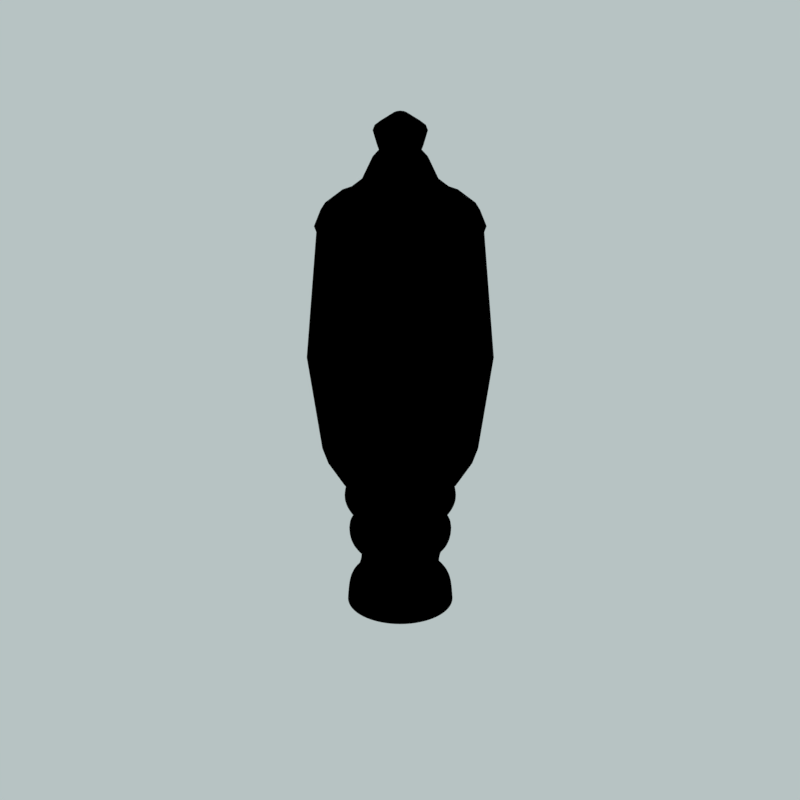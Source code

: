 # Source: tmo2_V001.blend  (saved by Blender 2.79.0; exported with 4.5.12 LTS)
import bpy
from mathutils import Matrix  # noqa: F401  (used for matrix-valued properties, if any)

bpy.ops.wm.read_factory_settings(use_empty=True)
scene = bpy.context.scene
scene.name = 'Scene'

# ---- collections
col_collection_1 = bpy.data.collections.new('Collection 1'); scene.collection.children.link(col_collection_1)

# ---- materials (node trees are filled in below, after node groups)
mat_brass = bpy.data.materials.new('brass')
mat_brass.alpha_threshold = 0.0
mat_brass.use_transparent_shadow = False
mat_brass.diffuse_color = (0.5225, 0.4088, 0.2814, 1.0)
mat_brass.specular_color = (1.0, 0.8675, 0.3637)
mat_brass.roughness = 0.5
mat_brass.specular_intensity = 1.0
mat_glass = bpy.data.materials.new('glass')
mat_glass.alpha_threshold = 0.0
mat_glass.use_transparent_shadow = False
mat_glass.diffuse_color = (0.7335, 0.6707, 0.5851, 1.0)
mat_glass.specular_color = (1.0, 0.8629, 0.5203)
mat_glass.roughness = 0.5
mat_glass.specular_intensity = 0.2906
mat_guide = bpy.data.materials.new('guide')
mat_guide.alpha_threshold = 0.0
mat_guide.use_transparent_shadow = False
mat_guide.diffuse_color = (1.0, 0.0, 0.004819, 1.0)
mat_guide.roughness = 0.5

# ---- material node trees

# ---- world
world_world = bpy.data.worlds.new('World'); scene.world = world_world
world_world.color = (0.4735, 0.5457, 0.5457)
world_world.use_sun_shadow = False
world_world.sun_shadow_jitter_overblur = 0.0
world_world.cycles.sampling_method = 'MANUAL'
world_world.light_settings.distance = 0.0

# ---- cameras
cam_camera = bpy.data.cameras.new('Camera')
cam_camera.type = 'ORTHO'
cam_camera.sensor_fit = 'HORIZONTAL'
cam_camera.clip_start = 220.0
cam_camera.clip_end = 340.0
cam_camera.lens = 35.0
cam_camera.sensor_width = 1.0
cam_camera.sensor_height = 18.0
cam_camera.ortho_scale = 8.486
cam_camera.shift_x = -0.000345
cam_camera.shift_y = 0.25
cam_camera.dof.focus_distance = 0.0
cam_camera.dof.aperture_fstop = 128.0
cam_camera.dof.aperture_blades = 6

# ---- lights
light_lightdome = bpy.data.lights.new('LightDome', 'SUN')
light_lightdome.transmission_factor = 0.0
light_lightdome.angle = 0.1993
light_lightdome.energy = 0.1
light_lightdome.shadow_buffer_clip_start = 0.5
light_lightdome.shadow_soft_size = 0.1
light_lightdome.shadow_cascade_max_distance = 1000.0
light_fillerlight = bpy.data.lights.new('FillerLight', 'SUN')
light_fillerlight.transmission_factor = 0.0
light_fillerlight.angle = 0.9273
light_fillerlight.energy = 0.5
light_fillerlight.shadow_buffer_clip_start = 0.5
light_fillerlight.shadow_soft_size = 0.5
light_fillerlight.shadow_cascade_max_distance = 1000.0
light_mainlight = bpy.data.lights.new('MainLight', 'SUN')
light_mainlight.transmission_factor = 0.0
light_mainlight.angle = 0.9273
light_mainlight.energy = 1.3
light_mainlight.shadow_buffer_clip_start = 0.5
light_mainlight.shadow_soft_size = 0.5
light_mainlight.shadow_cascade_max_distance = 1000.0

# ---- meshes
me_cylinder_004 = bpy.data.meshes.new('Cylinder.004')
me_cylinder_004.from_pydata([(0.03538, -0.01465, 4.443), (0.02708, -0.02708, 4.443), (1.041e-08, -0.03829, 4.443), (-0.01465, -0.03538, 4.443), (-0.03538, -0.01465, 4.443), (-0.03829, -4.628e-09, 4.443), (-0.02708, 0.02708, 4.443), (-0.01465, 0.03538, 4.443), (6.456e-09, 0.03829, 4.443), (0.01465, 0.03538, 4.443), (0.03538, 0.01465, 4.443), (0.03829, 3.84e-09, 4.443), (0.01465, -0.03538, 4.443), (-0.02708, -0.02708, 4.443), (-0.03538, 0.01465, 4.443), (0.02708, 0.02708, 4.443), (-0.02653, 0.06406, 4.582), (-0.04903, 0.04903, 4.582), (-0.06406, 0.02653, 4.582), (-0.06934, -2.339e-09, 4.582), (-0.06406, -0.02653, 4.582), (-0.04903, -0.04903, 4.582), (-0.02653, -0.06406, 4.582), (2.092e-08, -0.06934, 4.582), (0.02653, -0.06406, 4.582), (0.04903, -0.04903, 4.582), (0.06406, -0.02653, 4.582), (0.06934, 1.299e-08, 4.582), (0.06406, 0.02653, 4.582), (0.04903, 0.04903, 4.582), (0.02653, 0.06406, 4.582), (1.376e-08, 0.06934, 4.582), (-4.843e-08, 0.1263, 2.096), (0.0, 0.2698, 2.237), (-1.42e-08, 0.2278, 2.138), (-5.029e-08, 0.1263, 4.304), (0.0, 0.2698, 4.163), (-1.467e-08, 0.2278, 4.262), (0.04835, 0.1167, 2.096), (0.1032, 0.2492, 2.237), (0.08716, 0.2104, 2.138), (0.04835, 0.1167, 4.304), (0.1032, 0.2492, 4.163), (0.08716, 0.2104, 4.262), (0.08934, 0.08934, 2.096), (0.1908, 0.1908, 2.237), (0.1611, 0.1611, 2.138), (0.08934, 0.08934, 4.304), (0.1908, 0.1908, 4.163), (0.1611, 0.1611, 4.262), (0.1167, 0.04835, 2.096), (0.2492, 0.1032, 2.237), (0.2104, 0.08716, 2.138), (0.1167, 0.04835, 4.304), (0.2492, 0.1032, 4.163), (0.2104, 0.08716, 4.262), (0.1263, 3.166e-08, 2.096), (0.2698, -1.179e-08, 2.237), (0.2278, 1.164e-09, 2.138), (0.1263, 2.98e-08, 4.304), (0.2698, -1.179e-08, 4.163), (0.2278, 4.657e-10, 4.262), (0.1167, -0.04835, 2.096), (0.2492, -0.1032, 2.237), (0.2104, -0.08716, 2.138), (0.1167, -0.04835, 4.304), (0.2492, -0.1032, 4.163), (0.2104, -0.08716, 4.262), (0.08934, -0.08934, 2.096), (0.1908, -0.1908, 2.237), (0.1611, -0.1611, 2.138), (0.08934, -0.08934, 4.304), (0.1908, -0.1908, 4.163), (0.1611, -0.1611, 4.262), (0.04835, -0.1167, 2.096), (0.1032, -0.2492, 2.237), (0.08716, -0.2104, 2.138), (0.04835, -0.1167, 4.304), (0.1032, -0.2492, 4.163), (0.08716, -0.2104, 4.262), (-3.725e-08, -0.1263, 2.096), (4.073e-08, -0.2698, 2.237), (1.793e-08, -0.2278, 2.138), (-3.725e-08, -0.1263, 4.304), (4.073e-08, -0.2698, 4.163), (1.816e-08, -0.2278, 4.262), (-0.04835, -0.1167, 2.096), (-0.1032, -0.2492, 2.237), (-0.08716, -0.2104, 2.138), (-0.04835, -0.1167, 4.304), (-0.1032, -0.2492, 4.163), (-0.08716, -0.2104, 4.262), (-0.08934, -0.08934, 2.096), (-0.1908, -0.1908, 2.237), (-0.1611, -0.1611, 2.138), (-0.08934, -0.08934, 4.304), (-0.1908, -0.1908, 4.163), (-0.1611, -0.1611, 4.262), (-0.1167, -0.04835, 2.096), (-0.2492, -0.1032, 2.237), (-0.2104, -0.08716, 2.138), (-0.1167, -0.04835, 4.304), (-0.2492, -0.1032, 4.163), (-0.2104, -0.08716, 4.262), (-0.1263, 3.725e-09, 2.096), (-0.2698, 3.217e-09, 2.237), (-0.2278, 3.26e-09, 2.138), (-0.1263, 1.863e-09, 4.304), (-0.2698, 3.217e-09, 4.163), (-0.2278, 2.794e-09, 4.262), (-0.1167, 0.04835, 2.096), (-0.2492, 0.1032, 2.237), (-0.2104, 0.08716, 2.138), (-0.1167, 0.04835, 4.304), (-0.2492, 0.1032, 4.163), (-0.2104, 0.08716, 4.262), (-0.08934, 0.08934, 2.096), (-0.1908, 0.1908, 2.237), (-0.1611, 0.1611, 2.138), (-0.08934, 0.08934, 4.304), (-0.1908, 0.1908, 4.163), (-0.1611, 0.1611, 4.262), (-0.04835, 0.1167, 2.096), (-0.1032, 0.2492, 2.237), (-0.08716, 0.2104, 2.138), (-0.04835, 0.1167, 4.304), (-0.1032, 0.2492, 4.163), (-0.08716, 0.2104, 4.262), (-0.02653, 0.06406, 4.717), (2.621e-07, 0.06934, 4.717), (-0.04903, 0.04903, 4.717), (-0.06406, 0.02653, 4.717), (-0.06934, -2.339e-09, 4.717), (-0.06406, -0.02653, 4.717), (-0.04903, -0.04903, 4.717), (-0.02653, -0.06406, 4.717), (2.693e-07, -0.06934, 4.717), (0.02653, -0.06406, 4.717), (0.04903, -0.04903, 4.717), (0.06406, -0.02653, 4.717), (0.06934, 1.299e-08, 4.717), (0.06406, 0.02653, 4.717), (0.04903, 0.04903, 4.717), (0.02653, 0.06406, 4.717), (0.08437, 0.02431, 1.771), (0.07692, 0.01316, 1.771), (0.0743, 4.099e-10, 1.771), (0.07692, -0.01316, 1.771), (0.08437, -0.02431, 1.771), (1.269e-08, -1.164e-08, 2.096), (0.09552, -0.03176, 1.771), (0.1087, -0.03438, 1.771), (0.1218, -0.03176, 1.771), (3.196e-07, -9.779e-09, 4.773), (0.133, -0.02431, 1.771), (0.1404, -0.01316, 1.771), (0.1431, -1.503e-09, 1.771), (0.1404, 0.01316, 1.771), (0.133, 0.02431, 1.771), (0.1087, 0.03438, 1.771), (0.1218, 0.03176, 1.771), (0.09552, 0.03176, 1.771), (0.1087, 1.36e-11, 1.771), (0.08437, -0.02431, 2.134), (0.1087, 1.36e-11, 2.134), (0.07692, -0.01316, 2.134), (0.1404, 0.01316, 2.134), (0.1431, -1.503e-09, 2.134), (0.0743, 4.099e-10, 2.134), (0.07692, 0.01316, 2.134), (0.133, -0.02431, 2.134), (0.08437, 0.02431, 2.134), (0.1218, -0.03176, 2.134), (0.09552, 0.03176, 2.134), (0.1087, -0.03438, 2.134), (0.1087, 0.03438, 2.134), (0.1218, 0.03176, 2.134), (0.09552, -0.03176, 2.134), (0.133, 0.02431, 2.134), (0.1404, -0.01316, 2.134), (-0.08437, 0.02431, 1.771), (-0.07692, 0.01316, 1.771), (-0.0743, 4.099e-10, 1.771), (-0.07692, -0.01316, 1.771), (-0.08437, -0.02431, 1.771), (-0.09552, -0.03176, 1.771), (-0.1087, -0.03438, 1.771), (-0.1218, -0.03176, 1.771), (-0.133, -0.02431, 1.771), (-0.1404, -0.01316, 1.771), (-0.1431, -1.503e-09, 1.771), (-0.1404, 0.01316, 1.771), (-0.133, 0.02431, 1.771), (-0.1087, 0.03438, 1.771), (-0.1218, 0.03176, 1.771), (-0.09552, 0.03176, 1.771), (-0.1087, 1.36e-11, 1.771), (-0.08437, -0.02431, 2.134), (-0.1087, 1.36e-11, 2.134), (-0.07692, -0.01316, 2.134), (-0.1404, 0.01316, 2.134), (-0.1431, -1.503e-09, 2.134), (-0.0743, 4.099e-10, 2.134), (-0.07692, 0.01316, 2.134), (-0.133, -0.02431, 2.134), (-0.08437, 0.02431, 2.134), (-0.1218, -0.03176, 2.134), (-0.09552, 0.03176, 2.134), (-0.1087, -0.03438, 2.134), (-0.1087, 0.03438, 2.134), (-0.1218, 0.03176, 2.134), (-0.09552, -0.03176, 2.134), (-0.133, 0.02431, 2.134), (-0.1404, -0.01316, 2.134), (0.0, 0.2698, 2.879), (0.0, 0.2698, 3.521), (0.1032, 0.2492, 3.521), (0.1032, 0.2492, 2.879), (-0.1032, 0.2492, 2.879), (-0.1032, 0.2492, 3.521), (0.1908, 0.1908, 3.521), (0.1908, 0.1908, 2.879), (0.2492, 0.1032, 3.521), (0.2492, 0.1032, 2.879), (0.2698, -1.179e-08, 3.521), (0.2698, -1.179e-08, 2.879), (0.2492, -0.1032, 3.521), (0.2492, -0.1032, 2.879), (0.1908, -0.1908, 3.521), (0.1908, -0.1908, 2.879), (0.1032, -0.2492, 3.521), (0.1032, -0.2492, 2.879), (4.073e-08, -0.2698, 3.521), (4.073e-08, -0.2698, 2.879), (-0.1032, -0.2492, 3.521), (-0.1032, -0.2492, 2.879), (-0.1908, -0.1908, 3.521), (-0.1908, -0.1908, 2.879), (-0.2492, -0.1032, 3.521), (-0.2492, -0.1032, 2.879), (-0.2698, 3.217e-09, 3.521), (-0.2698, 3.217e-09, 2.879), (-0.2492, 0.1032, 3.521), (-0.2492, 0.1032, 2.879), (-0.1908, 0.1908, 3.521), (-0.1908, 0.1908, 2.879)], [], [(219, 126, 36, 215), (220, 48, 54, 222), (222, 54, 60, 224), (224, 60, 66, 226), (226, 66, 72, 228), (228, 72, 78, 230), (230, 78, 84, 232), (232, 84, 90, 234), (234, 90, 96, 236), (236, 96, 102, 238), (238, 102, 108, 240), (240, 108, 114, 242), (242, 114, 120, 244), (244, 120, 126, 219), (216, 42, 48, 220), (22, 23, 136, 135), (1, 0, 26, 25), (215, 36, 42, 216), (33, 39, 40, 34), (34, 40, 38, 32), (42, 36, 37, 43), (43, 37, 35, 41), (39, 45, 46, 40), (40, 46, 44, 38), (48, 42, 43, 49), (49, 43, 41, 47), (45, 51, 52, 46), (46, 52, 50, 44), (54, 48, 49, 55), (55, 49, 47, 53), (51, 57, 58, 52), (52, 58, 56, 50), (60, 54, 55, 61), (61, 55, 53, 59), (57, 63, 64, 58), (58, 64, 62, 56), (66, 60, 61, 67), (67, 61, 59, 65), (63, 69, 70, 64), (64, 70, 68, 62), (72, 66, 67, 73), (73, 67, 65, 71), (69, 75, 76, 70), (70, 76, 74, 68), (78, 72, 73, 79), (79, 73, 71, 77), (75, 81, 82, 76), (76, 82, 80, 74), (84, 78, 79, 85), (85, 79, 77, 83), (81, 87, 88, 82), (82, 88, 86, 80), (90, 84, 85, 91), (91, 85, 83, 89), (87, 93, 94, 88), (88, 94, 92, 86), (96, 90, 91, 97), (97, 91, 89, 95), (93, 99, 100, 94), (94, 100, 98, 92), (102, 96, 97, 103), (103, 97, 95, 101), (99, 105, 106, 100), (100, 106, 104, 98), (108, 102, 103, 109), (109, 103, 101, 107), (105, 111, 112, 106), (106, 112, 110, 104), (114, 108, 109, 115), (115, 109, 107, 113), (111, 117, 118, 112), (112, 118, 116, 110), (120, 114, 115, 121), (121, 115, 113, 119), (117, 123, 124, 118), (118, 124, 122, 116), (126, 120, 121, 127), (127, 121, 119, 125), (123, 33, 34, 124), (124, 34, 32, 122), (36, 126, 127, 37), (37, 127, 125, 35), (74, 80, 149), (3, 2, 23, 22), (5, 4, 20, 19), (7, 6, 17, 16), (9, 8, 31, 30), (11, 10, 28, 27), (12, 1, 25, 24), (13, 3, 22, 21), (14, 5, 19, 18), (15, 9, 30, 29), (0, 11, 27, 26), (2, 12, 24, 23), (4, 13, 21, 20), (6, 14, 18, 17), (10, 15, 29, 28), (8, 7, 16, 31), (35, 125, 7, 8), (53, 47, 15, 10), (119, 113, 14, 6), (101, 95, 13, 4), (83, 77, 12, 2), (65, 59, 11, 0), (47, 41, 9, 15), (113, 107, 5, 14), (95, 89, 3, 13), (77, 71, 1, 12), (59, 53, 10, 11), (41, 35, 8, 9), (125, 119, 6, 7), (107, 101, 4, 5), (89, 83, 2, 3), (71, 65, 0, 1), (140, 141, 153), (31, 16, 128, 129), (30, 31, 129, 143), (23, 24, 137, 136), (16, 17, 130, 128), (24, 25, 138, 137), (17, 18, 131, 130), (25, 26, 139, 138), (18, 19, 132, 131), (26, 27, 140, 139), (19, 20, 133, 132), (27, 28, 141, 140), (20, 21, 134, 133), (28, 29, 142, 141), (21, 22, 135, 134), (29, 30, 143, 142), (104, 110, 149), (133, 134, 153), (141, 142, 153), (134, 135, 153), (142, 143, 153), (135, 136, 153), (129, 128, 153), (143, 129, 153), (136, 137, 153), (128, 130, 153), (137, 138, 153), (130, 131, 153), (138, 139, 153), (131, 132, 153), (139, 140, 153), (132, 133, 153), (86, 92, 149), (68, 74, 149), (50, 56, 149), (122, 32, 149), (116, 122, 149), (98, 104, 149), (80, 86, 149), (62, 68, 149), (32, 38, 149), (44, 50, 149), (110, 116, 149), (92, 98, 149), (146, 162, 147), (38, 44, 149), (56, 62, 149), (155, 162, 156), (145, 162, 146), (154, 162, 155), (144, 162, 145), (152, 162, 154), (161, 162, 144), (151, 162, 152), (160, 162, 159), (159, 162, 161), (150, 162, 151), (158, 162, 160), (148, 162, 150), (157, 162, 158), (156, 162, 157), (147, 162, 148), (168, 165, 164), (179, 167, 164), (169, 168, 164), (170, 179, 164), (171, 169, 164), (172, 170, 164), (173, 171, 164), (174, 172, 164), (176, 175, 164), (175, 173, 164), (177, 174, 164), (178, 176, 164), (163, 177, 164), (166, 178, 164), (167, 166, 164), (165, 163, 164), (152, 154, 170, 172), (144, 145, 169, 171), (154, 155, 179, 170), (145, 146, 168, 169), (155, 156, 167, 179), (146, 147, 165, 168), (156, 157, 166, 167), (147, 148, 163, 165), (157, 158, 178, 166), (148, 150, 177, 163), (158, 160, 176, 178), (150, 151, 174, 177), (159, 161, 173, 175), (160, 159, 175, 176), (151, 152, 172, 174), (161, 144, 171, 173), (182, 196, 183), (189, 196, 190), (181, 196, 182), (188, 196, 189), (180, 196, 181), (187, 196, 188), (195, 196, 180), (186, 196, 187), (194, 196, 193), (193, 196, 195), (185, 196, 186), (192, 196, 194), (184, 196, 185), (191, 196, 192), (190, 196, 191), (183, 196, 184), (202, 199, 198), (213, 201, 198), (203, 202, 198), (204, 213, 198), (205, 203, 198), (206, 204, 198), (207, 205, 198), (208, 206, 198), (210, 209, 198), (209, 207, 198), (211, 208, 198), (212, 210, 198), (197, 211, 198), (200, 212, 198), (201, 200, 198), (199, 197, 198), (187, 188, 204, 206), (180, 181, 203, 205), (188, 189, 213, 204), (181, 182, 202, 203), (189, 190, 201, 213), (182, 183, 199, 202), (190, 191, 200, 201), (183, 184, 197, 199), (191, 192, 212, 200), (184, 185, 211, 197), (192, 194, 210, 212), (185, 186, 208, 211), (193, 195, 207, 209), (194, 193, 209, 210), (186, 187, 206, 208), (195, 180, 205, 207), (33, 214, 217, 39), (214, 215, 216, 217), (39, 217, 221, 45), (217, 216, 220, 221), (117, 245, 218, 123), (245, 244, 219, 218), (111, 243, 245, 117), (243, 242, 244, 245), (105, 241, 243, 111), (241, 240, 242, 243), (99, 239, 241, 105), (239, 238, 240, 241), (93, 237, 239, 99), (237, 236, 238, 239), (87, 235, 237, 93), (235, 234, 236, 237), (81, 233, 235, 87), (233, 232, 234, 235), (75, 231, 233, 81), (231, 230, 232, 233), (69, 229, 231, 75), (229, 228, 230, 231), (63, 227, 229, 69), (227, 226, 228, 229), (57, 225, 227, 63), (225, 224, 226, 227), (51, 223, 225, 57), (223, 222, 224, 225), (45, 221, 223, 51), (221, 220, 222, 223), (123, 218, 214, 33), (218, 219, 215, 214)])
me_cylinder_004.polygons.foreach_set('material_index', [1, 1, 1, 1, 1, 1, 1, 1, 1, 1, 1, 1, 1, 1, 1, 1, 1, 1, 1, 1, 1, 1, 1, 1, 1, 1, 1, 1, 1, 1, 1, 1, 1, 1, 1, 1, 1, 1, 1, 1, 1, 1, 1, 1, 1, 1, 1, 1, 1, 1, 1, 1, 1, 1, 1, 1, 1, 1, 1, 1, 1, 1, 1, 1, 1, 1, 1, 1, 1, 1, 1, 1, 1, 1, 1, 1, 1, 1, 1, 1, 1, 1, 1, 1, 1, 1, 1, 1, 1, 1, 1, 1, 1, 1, 1, 1, 1, 1, 1, 1, 1, 1, 1, 1, 1, 1, 1, 1, 1, 1, 1, 1, 1, 1, 1, 1, 1, 1, 1, 1, 1, 1, 1, 1, 1, 1, 1, 1, 1, 1, 1, 1, 1, 1, 1, 1, 1, 1, 1, 1, 1, 1, 1, 1, 1, 1, 1, 1, 1, 1, 1, 1, 1, 1, 1, 1, 1, 1, 1, 1, 1, 1, 1, 1, 1, 1, 1, 1, 1, 1, 1, 1, 1, 1, 1, 1, 1, 1, 1, 1, 1, 1, 1, 1, 1, 1, 1, 1, 1, 1, 1, 1, 1, 1, 1, 1, 1, 1, 1, 1, 1, 1, 1, 1, 1, 1, 1, 1, 1, 1, 1, 1, 1, 1, 1, 1, 1, 1, 1, 1, 1, 1, 1, 1, 1, 1, 1, 1, 1, 1, 1, 1, 1, 1, 1, 1, 1, 1, 1, 1, 1, 1, 1, 1, 1, 1, 1, 1, 1, 1, 1, 1, 1, 1, 1, 1, 1, 0, 1, 0, 1, 0, 1, 0, 1, 0, 1, 0, 1, 0, 1, 0, 1, 0, 1, 0, 1, 0, 1, 0, 1, 0, 1, 0, 1, 0, 1, 0])
me_cylinder_004.materials.append(mat_brass)
me_cylinder_004.materials.append(mat_glass)
me_cylinder_004.use_remesh_preserve_volume = False
me_cylinder_004.use_remesh_preserve_attributes = False
me_cylinder_004.use_mirror_vertex_groups = False
me_cylinder_004.update()
me_cylinder_002 = bpy.data.meshes.new('Cylinder.002')
me_cylinder_002.from_pydata([(0.0, 0.1541, 3.382), (0.05898, 0.1424, 3.382), (0.109, 0.109, 3.382), (0.1424, 0.05898, 3.382), (0.1541, -6.737e-09, 3.382), (0.1424, -0.05898, 3.382), (0.109, -0.109, 3.382), (0.05898, -0.1424, 3.382), (2.327e-08, -0.1541, 3.382), (-0.05898, -0.1424, 3.382), (-0.109, -0.109, 3.382), (-0.1424, -0.05898, 3.382), (-0.1541, 1.838e-09, 3.382), (-0.1424, 0.05898, 3.382), (-0.109, 0.109, 3.382), (-0.05898, 0.1424, 3.382), (0.0, 0.185, 3.5), (0.07078, 0.1709, 3.5), (0.1308, 0.1308, 3.5), (0.1709, 0.07078, 3.5), (0.185, -8.085e-09, 3.5), (0.1709, -0.07078, 3.5), (0.1308, -0.1308, 3.5), (0.07078, -0.1709, 3.5), (2.793e-08, -0.185, 3.5), (-0.07078, -0.1709, 3.5), (-0.1308, -0.1308, 3.5), (-0.1709, -0.07078, 3.5), (-0.185, 2.206e-09, 3.5), (-0.1709, 0.07078, 3.5), (-0.1308, 0.1308, 3.5), (-0.07078, 0.1709, 3.5), (0.0, 0.05549, 3.618), (0.02123, 0.05126, 3.618), (0.03924, 0.03924, 3.618), (0.05126, 0.02123, 3.618), (0.05549, -2.425e-09, 3.618), (0.05126, -0.02123, 3.618), (0.03924, -0.03924, 3.618), (0.02123, -0.05126, 3.618), (8.378e-09, -0.05549, 3.618), (-0.02123, -0.05126, 3.618), (-0.03924, -0.03924, 3.618), (-0.05126, -0.02123, 3.618), (-0.05549, 6.617e-10, 3.618), (-0.05126, 0.02123, 3.618), (-0.03924, 0.03924, 3.618), (-0.02123, 0.05126, 3.618), (3.116e-09, -9.585e-10, 3.618)], [], [(9, 25, 26, 10), (2, 18, 19, 3), (10, 26, 27, 11), (3, 19, 20, 4), (11, 27, 28, 12), (4, 20, 21, 5), (12, 28, 29, 13), (5, 21, 22, 6), (13, 29, 30, 14), (6, 22, 23, 7), (14, 30, 31, 15), (7, 23, 24, 8), (0, 16, 17, 1), (15, 31, 16, 0), (8, 24, 25, 9), (1, 17, 18, 2), (31, 47, 32, 16), (24, 40, 41, 25), (17, 33, 34, 18), (25, 41, 42, 26), (18, 34, 35, 19), (26, 42, 43, 27), (19, 35, 36, 20), (27, 43, 44, 28), (20, 36, 37, 21), (28, 44, 45, 29), (21, 37, 38, 22), (29, 45, 46, 30), (22, 38, 39, 23), (30, 46, 47, 31), (23, 39, 40, 24), (16, 32, 33, 17), (45, 48, 46), (38, 48, 39), (46, 48, 47), (39, 48, 40), (32, 48, 33), (47, 48, 32), (40, 48, 41), (33, 48, 34), (41, 48, 42), (34, 48, 35), (42, 48, 43), (35, 48, 36), (43, 48, 44), (36, 48, 37), (44, 48, 45), (37, 48, 38)])
me_cylinder_002.polygons.foreach_set('use_smooth', [True] * 48)
me_cylinder_002.materials.append(mat_brass)
me_cylinder_002.use_remesh_preserve_volume = False
me_cylinder_002.use_remesh_preserve_attributes = False
me_cylinder_002.use_mirror_vertex_groups = False
me_cylinder_002.update()
me_cylinder_001 = bpy.data.meshes.new('Cylinder.001')
me_cylinder_001.from_pydata([(0.0, 0.4, 0.8), (0.1531, 0.3696, 0.8), (0.2828, 0.2828, 0.8), (0.3696, 0.1531, 0.8), (0.4, -1.748e-08, 0.8), (0.3696, -0.1531, 0.8), (0.2828, -0.2828, 0.8), (0.1531, -0.3696, 0.8), (6.04e-08, -0.4, 0.8), (-0.1531, -0.3696, 0.8), (-0.2828, -0.2828, 0.8), (-0.3696, -0.1531, 0.8), (-0.4, 4.77e-09, 0.8), (-0.3696, 0.1531, 0.8), (-0.2828, 0.2828, 0.8), (-0.1531, 0.3696, 0.8), (0.0, 0.52, 1.0), (0.199, 0.4804, 1.0), (0.3677, 0.3677, 1.0), (0.4804, 0.199, 1.0), (0.52, -2.273e-08, 1.0), (0.4804, -0.199, 1.0), (0.3677, -0.3677, 1.0), (0.199, -0.4804, 1.0), (7.852e-08, -0.52, 1.0), (-0.199, -0.4804, 1.0), (-0.3677, -0.3677, 1.0), (-0.4804, -0.199, 1.0), (-0.52, 6.201e-09, 1.0), (-0.4804, 0.199, 1.0), (-0.3677, 0.3677, 1.0), (-0.199, 0.4804, 1.0), (0.0, 0.624, 1.7), (0.2388, 0.5765, 1.7), (0.4412, 0.4412, 1.7), (0.5765, 0.2388, 1.7), (0.624, -2.728e-08, 1.7), (0.5765, -0.2388, 1.7), (0.4412, -0.4412, 1.7), (0.2388, -0.5765, 1.7), (9.422e-08, -0.624, 1.7), (-0.2388, -0.5765, 1.7), (-0.4412, -0.4412, 1.7), (-0.5765, -0.2388, 1.7), (-0.624, 7.441e-09, 1.7), (-0.5765, 0.2388, 1.7), (-0.4412, 0.4412, 1.7), (-0.2388, 0.5765, 1.7), (4.465e-09, 0.5762, 2.711), (0.2205, 0.5323, 2.711), (0.4074, 0.4074, 2.711), (0.5323, 0.2205, 2.711), (0.5762, -2.384e-08, 2.711), (0.5323, -0.2205, 2.711), (0.4074, -0.4074, 2.711), (0.2205, -0.5323, 2.711), (9.122e-08, -0.5762, 2.711), (-0.2205, -0.5323, 2.711), (-0.4074, -0.4074, 2.711), (-0.5323, -0.2205, 2.711), (-0.5762, 6.449e-09, 2.711), (-0.5323, 0.2205, 2.711), (-0.4074, 0.4074, 2.711), (-0.2205, 0.5323, 2.711), (0.0, 0.1999, 3.205), (0.0765, 0.1847, 3.205), (0.1413, 0.1413, 3.205), (0.1847, 0.0765, 3.205), (0.1999, -8.738e-09, 3.205), (0.1847, -0.0765, 3.205), (0.1413, -0.1413, 3.205), (0.0765, -0.1847, 3.205), (3.018e-08, -0.1999, 3.205), (-0.0765, -0.1847, 3.205), (-0.1413, -0.1413, 3.205), (-0.1847, -0.0765, 3.205), (-0.1999, 2.384e-09, 3.205), (-0.1847, 0.0765, 3.205), (-0.1413, 0.1413, 3.205), (-0.0765, 0.1847, 3.205), (0.0, 0.0941, 3.352), (0.03601, 0.08694, 3.352), (0.06654, 0.06654, 3.352), (0.08694, 0.03601, 3.352), (0.0941, -4.113e-09, 3.352), (0.08694, -0.03601, 3.352), (0.06654, -0.06654, 3.352), (0.03601, -0.08694, 3.352), (1.421e-08, -0.0941, 3.352), (-0.03601, -0.08694, 3.352), (-0.06654, -0.06654, 3.352), (-0.08694, -0.03601, 3.352), (-0.0941, 1.122e-09, 3.352), (-0.08694, 0.03601, 3.352), (-0.06654, 0.06654, 3.352), (-0.03601, 0.08694, 3.352), (0.255, 0.1056, 3.018), (0.2761, -1.207e-08, 3.018), (-0.255, -0.1056, 3.018), (-0.2761, 3.292e-09, 3.018), (0.255, -0.1056, 3.018), (-0.255, 0.1056, 3.018), (0.1952, -0.1952, 3.018), (-0.1952, 0.1952, 3.018), (0.1056, -0.255, 3.018), (-0.1056, 0.255, 3.018), (4.168e-08, -0.2761, 3.018), (0.0, 0.2761, 3.018), (0.1056, 0.255, 3.018), (-0.1056, -0.255, 3.018), (0.1952, 0.1952, 3.018), (-0.1952, -0.1952, 3.018), (0.4674, 0.1936, 2.782), (-0.4674, -0.1936, 2.782), (0.0, 0.5059, 2.782), (0.5433, -2.175e-08, 2.774), (-0.5433, 5.357e-09, 2.774), (0.5019, -0.2079, 2.774), (-0.5019, 0.2079, 2.774), (0.3841, -0.3841, 2.774), (-0.3841, 0.3841, 2.774), (0.2079, -0.5019, 2.774), (-0.2079, 0.5019, 2.774), (9.086e-08, -0.5433, 2.774), (0.2079, 0.5019, 2.774), (-0.2079, -0.5019, 2.774), (0.3841, 0.3841, 2.774), (-0.3841, -0.3841, 2.774), (0.2143, 0.5173, 2.675), (0.0, 0.5599, 2.675), (0.3959, 0.3959, 2.675), (0.5173, 0.2143, 2.675), (0.5599, -2.447e-08, 2.675), (0.5173, -0.2143, 2.675), (0.3959, -0.3959, 2.675), (0.2143, -0.5173, 2.675), (8.454e-08, -0.5599, 2.675), (-0.2143, -0.5173, 2.675), (-0.3959, -0.3959, 2.675), (-0.5173, -0.2143, 2.675), (-0.5599, 6.677e-09, 2.675), (-0.5173, 0.2143, 2.675), (-0.3959, 0.3959, 2.675), (-0.2143, 0.5173, 2.675), (0.5019, 0.2079, 2.774), (0.5059, -2.211e-08, 2.782), (-0.5019, -0.2079, 2.774), (-0.5059, 6.033e-09, 2.782), (0.4674, -0.1936, 2.782), (-0.4674, 0.1936, 2.782), (0.3577, -0.3577, 2.782), (-0.3577, 0.3577, 2.782), (0.1936, -0.4674, 2.782), (-0.1936, 0.4674, 2.782), (7.639e-08, -0.5059, 2.782), (9.301e-09, 0.5433, 2.774), (0.1936, 0.4674, 2.782), (-0.1936, -0.4674, 2.782), (0.3577, 0.3577, 2.782), (-0.3577, -0.3577, 2.782)], [], [(9, 25, 26, 10), (2, 18, 19, 3), (10, 26, 27, 11), (3, 19, 20, 4), (11, 27, 28, 12), (4, 20, 21, 5), (12, 28, 29, 13), (5, 21, 22, 6), (13, 29, 30, 14), (6, 22, 23, 7), (14, 30, 31, 15), (7, 23, 24, 8), (0, 16, 17, 1), (15, 31, 16, 0), (8, 24, 25, 9), (1, 17, 18, 2), (31, 47, 32, 16), (24, 40, 41, 25), (17, 33, 34, 18), (25, 41, 42, 26), (18, 34, 35, 19), (26, 42, 43, 27), (19, 35, 36, 20), (27, 43, 44, 28), (20, 36, 37, 21), (28, 44, 45, 29), (21, 37, 38, 22), (29, 45, 46, 30), (22, 38, 39, 23), (30, 46, 47, 31), (23, 39, 40, 24), (16, 32, 33, 17), (45, 141, 142, 46), (38, 134, 135, 39), (46, 142, 143, 47), (39, 135, 136, 40), (32, 129, 128, 33), (47, 143, 129, 32), (40, 136, 137, 41), (33, 128, 130, 34), (41, 137, 138, 42), (34, 130, 131, 35), (42, 138, 139, 43), (35, 131, 132, 36), (43, 139, 140, 44), (36, 132, 133, 37), (44, 140, 141, 45), (37, 133, 134, 38), (96, 67, 68, 97), (98, 75, 76, 99), (97, 68, 69, 100), (99, 76, 77, 101), (100, 69, 70, 102), (101, 77, 78, 103), (102, 70, 71, 104), (103, 78, 79, 105), (104, 71, 72, 106), (107, 64, 65, 108), (105, 79, 64, 107), (106, 72, 73, 109), (108, 65, 66, 110), (109, 73, 74, 111), (110, 66, 67, 96), (111, 74, 75, 98), (72, 88, 89, 73), (65, 81, 82, 66), (73, 89, 90, 74), (66, 82, 83, 67), (74, 90, 91, 75), (67, 83, 84, 68), (75, 91, 92, 76), (68, 84, 85, 69), (76, 92, 93, 77), (69, 85, 86, 70), (77, 93, 94, 78), (70, 86, 87, 71), (78, 94, 95, 79), (71, 87, 88, 72), (64, 80, 81, 65), (79, 95, 80, 64), (159, 111, 98, 113), (158, 110, 96, 112), (157, 109, 111, 159), (156, 108, 110, 158), (154, 106, 109, 157), (153, 105, 107, 114), (114, 107, 108, 156), (152, 104, 106, 154), (151, 103, 105, 153), (150, 102, 104, 152), (149, 101, 103, 151), (148, 100, 102, 150), (147, 99, 101, 149), (145, 97, 100, 148), (113, 98, 99, 147), (112, 96, 97, 145), (51, 144, 115, 52), (59, 146, 116, 60), (52, 115, 117, 53), (60, 116, 118, 61), (53, 117, 119, 54), (61, 118, 120, 62), (54, 119, 121, 55), (62, 120, 122, 63), (55, 121, 123, 56), (48, 155, 124, 49), (63, 122, 155, 48), (56, 123, 125, 57), (49, 124, 126, 50), (57, 125, 127, 58), (50, 126, 144, 51), (58, 127, 146, 59), (48, 49, 128, 129), (49, 50, 130, 128), (50, 51, 131, 130), (51, 52, 132, 131), (52, 53, 133, 132), (53, 54, 134, 133), (54, 55, 135, 134), (55, 56, 136, 135), (56, 57, 137, 136), (57, 58, 138, 137), (58, 59, 139, 138), (59, 60, 140, 139), (60, 61, 141, 140), (61, 62, 142, 141), (62, 63, 143, 142), (63, 48, 129, 143), (115, 144, 112, 145), (116, 146, 113, 147), (117, 115, 145, 148), (118, 116, 147, 149), (119, 117, 148, 150), (120, 118, 149, 151), (121, 119, 150, 152), (122, 120, 151, 153), (123, 121, 152, 154), (124, 155, 114, 156), (155, 122, 153, 114), (125, 123, 154, 157), (126, 124, 156, 158), (127, 125, 157, 159), (144, 126, 158, 112), (146, 127, 159, 113)])
me_cylinder_001.polygons.foreach_set('use_smooth', [True] * 144)
me_cylinder_001.materials.append(mat_glass)
me_cylinder_001.use_remesh_preserve_volume = False
me_cylinder_001.use_remesh_preserve_attributes = False
me_cylinder_001.use_mirror_vertex_groups = False
me_cylinder_001.update()
me_cylinder = bpy.data.meshes.new('Cylinder')
me_cylinder.from_pydata([(0.0, 0.3835, 0.0), (0.0, 0.3835, 0.9967), (0.1468, 0.3543, 0.0), (0.1468, 0.3543, 0.9967), (0.2712, 0.2712, 0.0), (0.2712, 0.2712, 0.9967), (0.3543, 0.1468, 0.0), (0.3543, 0.1468, 0.9967), (0.3835, -1.676e-08, 0.0), (0.3835, -1.676e-08, 0.9967), (0.3543, -0.1468, 0.0), (0.3543, -0.1468, 0.9967), (0.2712, -0.2712, 0.0), (0.2712, -0.2712, 0.9967), (0.1468, -0.3543, 0.0), (0.1468, -0.3543, 0.9967), (5.791e-08, -0.3835, 0.0), (5.791e-08, -0.3835, 0.9967), (-0.1468, -0.3543, 0.0), (-0.1468, -0.3543, 0.9967), (-0.2712, -0.2712, 0.0), (-0.2712, -0.2712, 0.9967), (-0.3543, -0.1468, 0.0), (-0.3543, -0.1468, 0.9967), (-0.3835, 4.573e-09, 0.0), (-0.3835, 4.573e-09, 0.9967), (-0.3543, 0.1468, 0.0), (-0.3543, 0.1468, 0.9967), (-0.2712, 0.2712, 0.0), (-0.2712, 0.2712, 0.9967), (-0.1468, 0.3543, 0.0), (-0.1468, 0.3543, 0.9967), (0.09184, 0.2217, 0.9), (0.0, 0.24, 0.9), (0.1697, 0.1697, 0.9), (0.2217, 0.09184, 0.9), (0.24, -1.049e-08, 0.9), (0.2217, -0.09184, 0.9), (0.1697, -0.1697, 0.9), (0.09184, -0.2217, 0.9), (3.624e-08, -0.24, 0.9), (-0.09184, -0.2217, 0.9), (-0.1697, -0.1697, 0.9), (-0.2217, -0.09184, 0.9), (-0.24, 2.862e-09, 0.9), (-0.2217, 0.09184, 0.9), (-0.1697, 0.1697, 0.9), (-0.09184, 0.2217, 0.9), (0.162, 0.3911, 1.234), (0.1371, 0.331, 1.096), (-1.611e-14, 0.3583, 1.096), (0.2533, 0.2533, 1.096), (0.331, 0.1371, 1.096), (0.3583, -1.566e-08, 1.096), (0.331, -0.1371, 1.096), (0.2533, -0.2533, 1.096), (0.1371, -0.331, 1.096), (5.409e-08, -0.3583, 1.096), (-0.1371, -0.331, 1.096), (-0.2533, -0.2533, 1.096), (-0.331, -0.1371, 1.096), (-0.3583, 4.272e-09, 1.096), (-0.331, 0.1371, 1.096), (-0.2533, 0.2533, 1.096), (-0.1371, 0.331, 1.096), (0.1494, 0.3607, 1.359), (-1.903e-14, 0.4233, 1.234), (0.2993, 0.2993, 1.234), (0.3911, 0.162, 1.234), (0.4233, -1.85e-08, 1.234), (0.3911, -0.162, 1.234), (0.2993, -0.2993, 1.234), (0.162, -0.3911, 1.234), (6.391e-08, -0.4233, 1.234), (-0.162, -0.3911, 1.234), (-0.2993, -0.2993, 1.234), (-0.3911, -0.162, 1.234), (-0.4233, 5.048e-09, 1.234), (-0.3911, 0.162, 1.234), (-0.2993, 0.2993, 1.234), (-0.162, 0.3911, 1.234), (0.1494, 0.3607, 1.648), (-3.235e-14, 0.3905, 1.359), (0.2761, 0.2761, 1.359), (0.3607, 0.1494, 1.359), (0.3905, -1.707e-08, 1.359), (0.3607, -0.1494, 1.359), (0.2761, -0.2761, 1.359), (0.1494, -0.3607, 1.359), (5.896e-08, -0.3905, 1.359), (-0.1494, -0.3607, 1.359), (-0.2761, -0.2761, 1.359), (-0.3607, -0.1494, 1.359), (-0.3905, 4.656e-09, 1.359), (-0.3607, 0.1494, 1.359), (-0.2761, 0.2761, 1.359), (-0.1494, 0.3607, 1.359), (-5.475e-14, 0.3905, 1.648), (0.2761, 0.2761, 1.648), (0.3607, 0.1494, 1.648), (0.3905, -1.707e-08, 1.648), (0.3607, -0.1494, 1.648), (0.2761, -0.2761, 1.648), (0.1494, -0.3607, 1.648), (5.896e-08, -0.3905, 1.648), (-0.1494, -0.3607, 1.648), (-0.2761, -0.2761, 1.648), (-0.3607, -0.1494, 1.648), (-0.3905, 4.656e-09, 1.648), (-0.3607, 0.1494, 1.648), (-0.2761, 0.2761, 1.648), (-0.1494, 0.3607, 1.648), (0.0413, 0.09972, 1.809), (-1.514e-14, 0.1079, 1.809), (0.07632, 0.07632, 1.809), (0.09972, 0.0413, 1.809), (0.1079, -4.718e-09, 1.809), (0.09972, -0.0413, 1.809), (0.07632, -0.07632, 1.809), (0.0413, -0.09972, 1.809), (1.63e-08, -0.1079, 1.809), (-0.0413, -0.09972, 1.809), (-0.07632, -0.07632, 1.809), (-0.09972, -0.0413, 1.809), (-0.1079, 1.287e-09, 1.809), (-0.09972, 0.0413, 1.809), (-0.07632, 0.07632, 1.809), (-0.0413, 0.09972, 1.809), (8.382e-09, 4.27e-11, 1.809), (0.0, 0.374, 0.2621), (0.0, 0.373, 0.7348), (0.1427, 0.3446, 0.7348), (0.1431, 0.3455, 0.2621), (0.2637, 0.2637, 0.7348), (0.2644, 0.2644, 0.2621), (0.3446, 0.1427, 0.7348), (0.3455, 0.1431, 0.2621), (0.373, -1.304e-08, 0.7348), (0.374, -1.635e-08, 0.2621), (0.3446, -0.1427, 0.7348), (0.3455, -0.1431, 0.2621), (0.2637, -0.2637, 0.7348), (0.2644, -0.2644, 0.2621), (0.1427, -0.3446, 0.7348), (0.1431, -0.3455, 0.2621), (5.632e-08, -0.373, 0.7348), (5.647e-08, -0.374, 0.2621), (-0.1427, -0.3446, 0.7348), (-0.1431, -0.3455, 0.2621), (-0.2637, -0.2637, 0.7348), (-0.2644, -0.2644, 0.2621), (-0.3446, -0.1427, 0.7348), (-0.3455, -0.1431, 0.2621), (-0.373, 7.713e-09, 0.7348), (-0.374, 4.459e-09, 0.2621), (-0.3446, 0.1427, 0.7348), (-0.3455, 0.1431, 0.2621), (-0.2637, 0.2637, 0.7348), (-0.2644, 0.2644, 0.2621), (-0.1427, 0.3446, 0.7348), (-0.1431, 0.3455, 0.2621), (-0.002005, 0.1673, 0.3872), (-0.002005, 0.1673, 0.6095), (0.06588, 0.1538, 0.6095), (0.06588, 0.1538, 0.3872), (0.1169, 0.1197, 0.6095), (0.1169, 0.1197, 0.3872), (0.1553, 0.06218, 0.6095), (0.1553, 0.06218, 0.3872), (0.1673, 0.002005, 0.6095), (0.1673, 0.002005, 0.3872), (0.1538, -0.06588, 0.6095), (0.1538, -0.06588, 0.3872), (0.1197, -0.1169, 0.6095), (0.1197, -0.1169, 0.3872), (0.06218, -0.1553, 0.6095), (0.06218, -0.1553, 0.3872), (0.002005, -0.1673, 0.6095), (0.002005, -0.1673, 0.3872), (-0.06588, -0.1538, 0.6095), (-0.06588, -0.1538, 0.3872), (-0.1169, -0.1197, 0.6095), (-0.1169, -0.1197, 0.3872), (-0.1553, -0.06218, 0.6095), (-0.1553, -0.06218, 0.3872), (-0.1673, -0.002005, 0.6095), (-0.1673, -0.002005, 0.3872), (-0.1538, 0.06588, 0.6095), (-0.1538, 0.06588, 0.3872), (-0.1197, 0.1169, 0.6095), (-0.1197, 0.1169, 0.3872), (-0.06218, 0.1553, 0.6095), (-0.06218, 0.1553, 0.3872), (0.0, 0.3124, 0.3363), (0.0, 0.3119, 0.6609), (0.1194, 0.2882, 0.6609), (0.1195, 0.2886, 0.3363), (0.2206, 0.2206, 0.6609), (0.2209, 0.2209, 0.3363), (0.2882, 0.1194, 0.6609), (0.2886, 0.1195, 0.3363), (0.3119, -1.198e-08, 0.6609), (0.3124, -1.366e-08, 0.3363), (0.2882, -0.1194, 0.6609), (0.2886, -0.1195, 0.3363), (0.2206, -0.2206, 0.6609), (0.2209, -0.2209, 0.3363), (0.1194, -0.2882, 0.6609), (0.1195, -0.2886, 0.3363), (4.71e-08, -0.3119, 0.6609), (4.717e-08, -0.3124, 0.3363), (-0.1194, -0.2882, 0.6609), (-0.1195, -0.2886, 0.3363), (-0.2206, -0.2206, 0.6609), (-0.2209, -0.2209, 0.3363), (-0.2882, -0.1194, 0.6609), (-0.2886, -0.1195, 0.3363), (-0.3119, 5.376e-09, 0.6609), (-0.3124, 3.725e-09, 0.3363), (-0.2882, 0.1194, 0.6609), (-0.2886, 0.1195, 0.3363), (-0.2206, 0.2206, 0.6609), (-0.2209, 0.2209, 0.3363), (-0.1194, 0.2882, 0.6609), (-0.1195, 0.2886, 0.3363), (0.0, 0.283, 0.4984), (0.1083, 0.2614, 0.4984), (0.2001, 0.2001, 0.4984), (0.2614, 0.1083, 0.4984), (0.283, -1.415e-08, 0.4984), (0.2614, -0.1083, 0.4984), (0.2001, -0.2001, 0.4984), (0.1083, -0.2614, 0.4984), (4.273e-08, -0.283, 0.4984), (-0.1083, -0.2614, 0.4984), (-0.2001, -0.2001, 0.4984), (-0.2614, -0.1083, 0.4984), (-0.283, 1.593e-09, 0.4984), (-0.2614, 0.1083, 0.4984), (-0.2001, 0.2001, 0.4984), (-0.1083, 0.2614, 0.4984), (0.0009491, 0.1572, 0.4984), (0.05927, 0.1456, 0.4984), (0.1118, 0.1105, 0.4984), (0.1449, 0.06103, 0.4984), (0.1572, -0.0009491, 0.4984), (0.1456, -0.05927, 0.4984), (0.1105, -0.1118, 0.4984), (0.06103, -0.1449, 0.4984), (-0.0009491, -0.1572, 0.4984), (-0.05927, -0.1456, 0.4984), (-0.1118, -0.1105, 0.4984), (-0.1449, -0.06103, 0.4984), (-0.1572, 0.0009491, 0.4984), (-0.1456, 0.05927, 0.4984), (-0.1105, 0.1118, 0.4984), (-0.06103, 0.1449, 0.4984), (3.492e-08, 1.118e-08, 0.0)], [], [(130, 1, 3, 131), (131, 3, 5, 133), (133, 5, 7, 135), (135, 7, 9, 137), (137, 9, 11, 139), (139, 11, 13, 141), (141, 13, 15, 143), (143, 15, 17, 145), (145, 17, 19, 147), (147, 19, 21, 149), (149, 21, 23, 151), (151, 23, 25, 153), (153, 25, 27, 155), (155, 27, 29, 157), (13, 11, 37, 38), (157, 29, 31, 159), (159, 31, 1, 130), (26, 28, 257), (32, 33, 50, 49), (23, 21, 42, 43), (1, 31, 47, 33), (9, 7, 35, 36), (19, 17, 40, 41), (29, 27, 45, 46), (5, 3, 32, 34), (15, 13, 38, 39), (25, 23, 43, 44), (11, 9, 36, 37), (21, 19, 41, 42), (31, 29, 46, 47), (7, 5, 34, 35), (17, 15, 39, 40), (3, 1, 33, 32), (27, 25, 44, 45), (40, 39, 56, 57), (47, 46, 63, 64), (39, 38, 55, 56), (46, 45, 62, 63), (38, 37, 54, 55), (45, 44, 61, 62), (37, 36, 53, 54), (44, 43, 60, 61), (36, 35, 52, 53), (43, 42, 59, 60), (35, 34, 51, 52), (42, 41, 58, 59), (34, 32, 49, 51), (41, 40, 57, 58), (33, 47, 64, 50), (61, 60, 76, 77), (53, 52, 68, 69), (60, 59, 75, 76), (52, 51, 67, 68), (59, 58, 74, 75), (51, 49, 48, 67), (58, 57, 73, 74), (50, 64, 80, 66), (49, 50, 66, 48), (57, 56, 72, 73), (64, 63, 79, 80), (56, 55, 71, 72), (63, 62, 78, 79), (55, 54, 70, 71), (62, 61, 77, 78), (54, 53, 69, 70), (67, 48, 65, 83), (74, 73, 89, 90), (66, 80, 96, 82), (48, 66, 82, 65), (73, 72, 88, 89), (80, 79, 95, 96), (72, 71, 87, 88), (79, 78, 94, 95), (71, 70, 86, 87), (78, 77, 93, 94), (70, 69, 85, 86), (77, 76, 92, 93), (69, 68, 84, 85), (76, 75, 91, 92), (68, 67, 83, 84), (75, 74, 90, 91), (88, 87, 102, 103), (95, 94, 109, 110), (87, 86, 101, 102), (94, 93, 108, 109), (86, 85, 100, 101), (93, 92, 107, 108), (85, 84, 99, 100), (92, 91, 106, 107), (84, 83, 98, 99), (91, 90, 105, 106), (83, 65, 81, 98), (90, 89, 104, 105), (82, 96, 111, 97), (65, 82, 97, 81), (89, 88, 103, 104), (96, 95, 110, 111), (109, 108, 124, 125), (101, 100, 116, 117), (108, 107, 123, 124), (100, 99, 115, 116), (107, 106, 122, 123), (99, 98, 114, 115), (106, 105, 121, 122), (98, 81, 112, 114), (105, 104, 120, 121), (97, 111, 127, 113), (81, 97, 113, 112), (104, 103, 119, 120), (111, 110, 126, 127), (103, 102, 118, 119), (110, 109, 125, 126), (102, 101, 117, 118), (115, 114, 128), (122, 121, 128), (114, 112, 128), (121, 120, 128), (113, 127, 128), (112, 113, 128), (120, 119, 128), (127, 126, 128), (119, 118, 128), (126, 125, 128), (118, 117, 128), (125, 124, 128), (117, 116, 128), (124, 123, 128), (116, 115, 128), (123, 122, 128), (30, 160, 129, 0), (223, 159, 130, 194), (28, 158, 160, 30), (221, 157, 159, 223), (26, 156, 158, 28), (219, 155, 157, 221), (24, 154, 156, 26), (217, 153, 155, 219), (22, 152, 154, 24), (215, 151, 153, 217), (20, 150, 152, 22), (213, 149, 151, 215), (18, 148, 150, 20), (211, 147, 149, 213), (16, 146, 148, 18), (209, 145, 147, 211), (14, 144, 146, 16), (207, 143, 145, 209), (12, 142, 144, 14), (205, 141, 143, 207), (10, 140, 142, 12), (203, 139, 141, 205), (8, 138, 140, 10), (201, 137, 139, 203), (6, 136, 138, 8), (199, 135, 137, 201), (4, 134, 136, 6), (197, 133, 135, 199), (2, 132, 134, 4), (195, 131, 133, 197), (0, 129, 132, 2), (194, 130, 131, 195), (129, 193, 196, 132), (225, 194, 195, 226), (132, 196, 198, 134), (242, 163, 165, 243), (134, 198, 200, 136), (227, 197, 199, 228), (136, 200, 202, 138), (244, 167, 169, 245), (138, 202, 204, 140), (229, 201, 203, 230), (140, 204, 206, 142), (246, 171, 173, 247), (142, 206, 208, 144), (231, 205, 207, 232), (144, 208, 210, 146), (248, 175, 177, 249), (146, 210, 212, 148), (233, 209, 211, 234), (148, 212, 214, 150), (250, 179, 181, 251), (150, 214, 216, 152), (235, 213, 215, 236), (152, 216, 218, 154), (252, 183, 185, 253), (154, 218, 220, 156), (237, 217, 219, 238), (156, 220, 222, 158), (254, 187, 189, 255), (158, 222, 224, 160), (239, 221, 223, 240), (160, 224, 193, 129), (256, 191, 162, 241), (241, 162, 194, 225), (242, 164, 196, 226), (243, 165, 197, 227), (244, 168, 200, 228), (245, 169, 201, 229), (246, 172, 204, 230), (247, 173, 205, 231), (248, 176, 208, 232), (249, 177, 209, 233), (250, 180, 212, 234), (251, 181, 213, 235), (252, 184, 216, 236), (253, 185, 217, 237), (254, 188, 220, 238), (255, 189, 221, 239), (256, 192, 224, 240), (164, 166, 198, 196), (165, 163, 195, 197), (168, 170, 202, 200), (169, 167, 199, 201), (172, 174, 206, 204), (173, 171, 203, 205), (176, 178, 210, 208), (177, 175, 207, 209), (180, 182, 214, 212), (181, 179, 211, 213), (184, 186, 218, 216), (185, 183, 215, 217), (188, 190, 222, 220), (189, 187, 219, 221), (192, 161, 193, 224), (162, 191, 223, 194), (191, 256, 240, 223), (190, 255, 239, 222), (187, 254, 238, 219), (186, 253, 237, 218), (183, 252, 236, 215), (182, 251, 235, 214), (179, 250, 234, 211), (178, 249, 233, 210), (175, 248, 232, 207), (174, 247, 231, 206), (171, 246, 230, 203), (170, 245, 229, 202), (167, 244, 228, 199), (166, 243, 227, 198), (163, 242, 226, 195), (161, 241, 225, 193), (192, 256, 241, 161), (222, 239, 240, 224), (188, 254, 255, 190), (218, 237, 238, 220), (184, 252, 253, 186), (214, 235, 236, 216), (180, 250, 251, 182), (210, 233, 234, 212), (176, 248, 249, 178), (206, 231, 232, 208), (172, 246, 247, 174), (202, 229, 230, 204), (168, 244, 245, 170), (198, 227, 228, 200), (164, 242, 243, 166), (193, 225, 226, 196), (2, 4, 257), (12, 14, 257), (22, 24, 257), (8, 10, 257), (18, 20, 257), (28, 30, 257), (4, 6, 257), (14, 16, 257), (0, 2, 257), (24, 26, 257), (10, 12, 257), (20, 22, 257), (30, 0, 257), (6, 8, 257), (16, 18, 257)])
me_cylinder.polygons.foreach_set('use_smooth', [True] * 272)
_k = {(0, 2): 1.0, (2, 4): 1.0, (4, 6): 1.0, (6, 8): 1.0, (8, 10): 1.0, (10, 12): 1.0, (12, 14): 1.0, (14, 16): 1.0, (16, 18): 1.0, (18, 20): 1.0, (20, 22): 1.0, (22, 24): 1.0, (24, 26): 1.0, (26, 28): 1.0, (28, 30): 1.0, (0, 30): 1.0}
me_cylinder.attributes.new('crease_edge', 'FLOAT', 'EDGE').data.foreach_set('value', [_k.get((min(e.vertices), max(e.vertices)), 0.0) for e in me_cylinder.edges])
me_cylinder.materials.append(mat_brass)
me_cylinder.materials.append(mat_glass)
me_cylinder.use_remesh_preserve_volume = False
me_cylinder.use_remesh_preserve_attributes = False
me_cylinder.use_mirror_vertex_groups = False
me_cylinder.update()
me_plane_001 = bpy.data.meshes.new('Plane.001')
me_plane_001.from_pydata([(-2.0, -2.0, 0.0), (2.0, -2.0, 0.0), (-2.0, 2.0, 0.0), (2.0, 2.0, 0.0), (-1.864, 1.864, 0.0), (-1.864, -1.864, 0.0), (1.864, -1.864, 0.0), (1.864, 1.864, 0.0)], [], [(5, 4, 2, 0), (6, 5, 0, 1), (7, 6, 1, 3), (4, 7, 3, 2)])
me_plane_001.materials.append(mat_guide)
me_plane_001.use_remesh_preserve_volume = False
me_plane_001.use_remesh_preserve_attributes = False
me_plane_001.use_mirror_vertex_groups = False
me_plane_001.update()
me_cube_001 = bpy.data.meshes.new('Cube.001')
me_cube_001.from_pydata([(-2.0, -2.0, 0.0), (-2.0, -2.0, 1.633), (-2.0, 2.0, 0.0), (-2.0, 2.0, 1.633), (2.0, -2.0, 0.0), (2.0, -2.0, 1.633), (2.0, 2.0, 0.0), (2.0, 2.0, 1.633)], [], [(0, 1, 3, 2), (2, 3, 7, 6), (6, 7, 5, 4), (4, 5, 1, 0), (2, 6, 4, 0), (7, 3, 1, 5)])
me_cube_001.use_remesh_preserve_volume = False
me_cube_001.use_remesh_preserve_attributes = False
me_cube_001.use_mirror_vertex_groups = False
me_cube_001.update()

# ---- objects
ob_cylinder_003 = bpy.data.objects.new('Cylinder.003', me_cylinder_004)
ob_cylinder_002 = bpy.data.objects.new('Cylinder.002', me_cylinder_002)
ob_cylinder_001 = bpy.data.objects.new('Cylinder.001', me_cylinder_001)
ob_cylinder = bpy.data.objects.new('Cylinder', me_cylinder)
ob_rig = bpy.data.objects.new('Rig', None)
ob_verticaljoint = bpy.data.objects.new('VerticalJoint', None)
ob_lightdome = bpy.data.objects.new('LightDome', light_lightdome)
ob_fillerlight = bpy.data.objects.new('FillerLight', light_fillerlight)
ob_mainlight = bpy.data.objects.new('Mainlight', light_mainlight)
ob_camera = bpy.data.objects.new('Camera', cam_camera)
ob_plane_001 = bpy.data.objects.new('Plane.001', me_plane_001)
ob_cube_001 = bpy.data.objects.new('Cube.001', me_cube_001)

# ---- transforms, parenting, visibility, modifiers, constraints
ob_cylinder_003.location = (0.0, 0.0, 0.0)
ob_cylinder_003.scale = (0.9703, 0.9703, 1.0)
ob_cylinder_003.lineart.crease_threshold = 0.0
ob_cylinder_002.location = (0.0, 0.0, 0.1666)
ob_cylinder_002.scale = (1.59, 1.59, 1.59)
ob_cylinder_002.lineart.crease_threshold = 0.0
ob_cylinder_001.location = (0.0, 0.0, 0.2436)
ob_cylinder_001.scale = (1.59, 1.59, 1.59)
ob_cylinder_001.lineart.crease_threshold = 0.0
ob_cylinder.location = (0.0, 0.0, 0.0)
ob_cylinder.scale = (1.483, 1.483, 1.0)
ob_cylinder.lineart.crease_threshold = 0.0
_m = ob_cylinder.modifiers.new('Subsurf', 'SUBSURF')
_m.uv_smooth = 'PRESERVE_CORNERS'
_m.quality = 2
_m.show_only_control_edges = False
ob_rig.location = (0.0, 0.0, 0.0)
ob_rig.rotation_mode = 'YXZ'
ob_rig.rotation_euler = (0.0, 0.0, -0.7854)
ob_rig.empty_image_offset = (0.0, 0.0)
ob_rig.hide_viewport = True
ob_rig.hide_select = True
ob_rig.lineart.crease_threshold = 0.0
ob_verticaljoint.parent = ob_rig
ob_verticaljoint.location = (0.0, 0.0, 0.0)
ob_verticaljoint.empty_image_offset = (0.0, 0.0)
ob_verticaljoint.hide_viewport = True
ob_verticaljoint.hide_select = True
ob_verticaljoint.lineart.crease_threshold = 0.0
ob_lightdome.parent = ob_verticaljoint
ob_lightdome.location = (0.0, 0.0, 0.0)
ob_lightdome.hide_select = True
ob_lightdome.lineart.crease_threshold = 0.0
ob_fillerlight.parent = ob_verticaljoint
ob_fillerlight.location = (0.0, 0.0, 0.0)
ob_fillerlight.rotation_euler = (0.0, -1.265, 2.007)
ob_fillerlight.hide_select = True
ob_fillerlight.lineart.crease_threshold = 0.0
ob_mainlight.parent = ob_verticaljoint
ob_mainlight.location = (0.0, 0.0, 0.0)
ob_mainlight.rotation_euler = (1.178, 0.0, 1.571)
ob_mainlight.hide_select = True
ob_mainlight.lineart.crease_threshold = 0.0
ob_camera.parent = ob_verticaljoint
ob_camera.location = (0.0, -241.9, 139.7)
ob_camera.rotation_euler = (1.047, 0.0, 0.0)
ob_camera.hide_select = True
ob_camera.lineart.crease_threshold = 0.0
ob_plane_001.location = (0.0, 0.0, 0.0)
ob_plane_001.scale = (0.5, 0.5, 0.5)
ob_plane_001.hide_render = True
ob_plane_001.lineart.crease_threshold = 0.0
ob_cube_001.location = (0.0, 0.0, 0.0)
ob_cube_001.scale = (1.0, 1.0, 0.5)
ob_cube_001.hide_render = True
ob_cube_001.display_type = 'WIRE'
ob_cube_001.lineart.crease_threshold = 0.0
_m = ob_cube_001.modifiers.new('Array', 'ARRAY')
_m.count = 5
_m.constant_offset_displace = (0.0, 0.0, 0.0)
_m.relative_offset_displace = (0.0, 0.0, 1.0)

# ---- collection membership
col_collection_1.objects.link(ob_cylinder_003)
col_collection_1.objects.link(ob_cylinder_002)
col_collection_1.objects.link(ob_cylinder_001)
col_collection_1.objects.link(ob_cylinder)
col_collection_1.objects.link(ob_rig)
col_collection_1.objects.link(ob_verticaljoint)
col_collection_1.objects.link(ob_lightdome)
col_collection_1.objects.link(ob_fillerlight)
col_collection_1.objects.link(ob_mainlight)
col_collection_1.objects.link(ob_camera)
col_collection_1.objects.link(ob_plane_001)
col_collection_1.objects.link(ob_cube_001)
def _layer_coll(name, lc=None):
    lc = lc or bpy.context.view_layer.layer_collection
    for c in lc.children:
        if c.name == name: return c
        r = _layer_coll(name, c)
        if r: return r
_layer_coll('Collection 1').holdout = True

# ---- scene / render settings (as saved in the file)
scene.camera = ob_camera
scene.frame_start = 1; scene.frame_end = 250; scene.frame_set(0)
scene.render.engine = 'BLENDER_EEVEE_NEXT'
scene.render.image_settings.compression = 0
scene.render.resolution_x = 96
scene.render.resolution_y = 96
scene.render.dither_intensity = 0.0
scene.render.film_transparent = True
scene.cycles.use_denoising = False
scene.cycles.samples = 128
scene.cycles.sampling_pattern = 'TABULATED_SOBOL'
scene.cycles.use_adaptive_sampling = False
scene.cycles.use_light_tree = False
scene.cycles.blur_glossy = 0.0
scene.cycles.sample_clamp_indirect = 0.0
scene.view_settings.view_transform = 'Standard'
bpy.context.view_layer.update()
